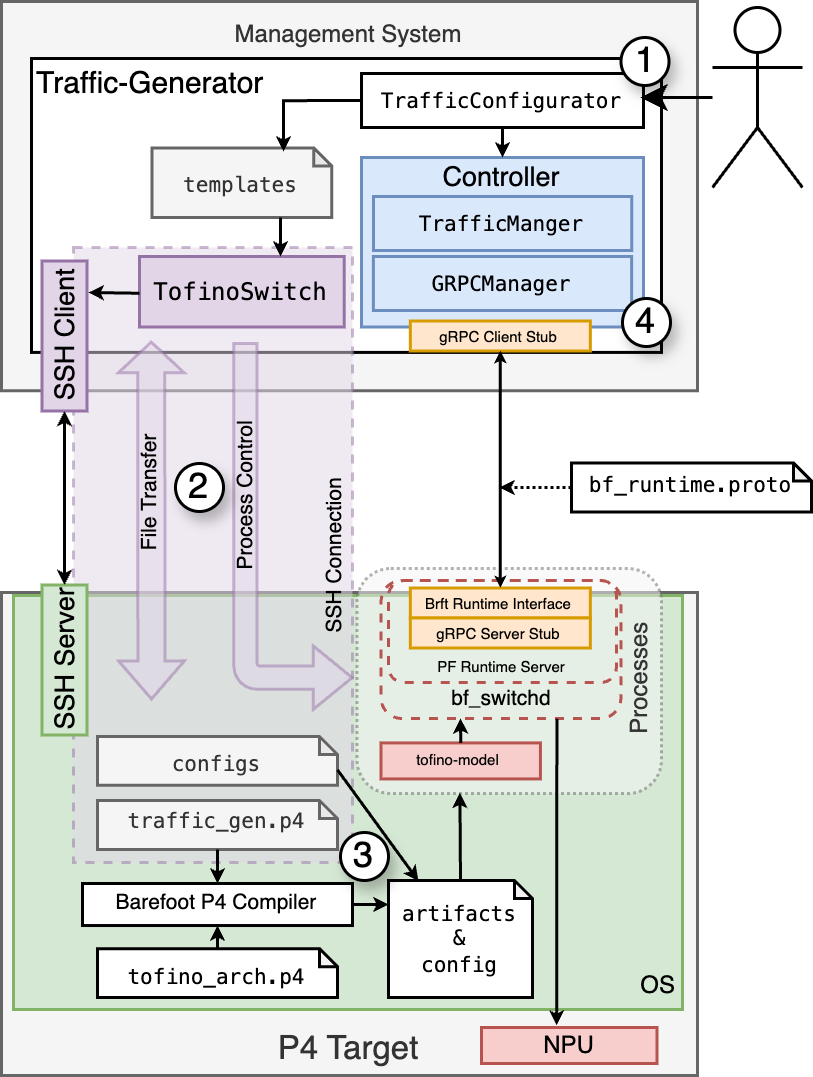

The diagram above was exported from draw.io. Its source (the exported page's mxGraphModel, read from the mxfile embedded in the PNG):
<mxGraphModel dx="934" dy="1428" grid="1" gridSize="10" guides="1" tooltips="1" connect="1" arrows="1" fold="1" page="1" pageScale="1" pageWidth="827" pageHeight="1169" math="0" shadow="0">
  <root>
    <mxCell id="0" />
    <mxCell id="1" parent="0" />
    <mxCell id="2" value="&lt;font style=&quot;font-size: 8px;&quot;&gt;Management System&lt;/font&gt;" style="rounded=0;whiteSpace=wrap;html=1;verticalAlign=top;fontSize=7;spacingTop=0;align=center;fillColor=#f5f5f5;fontColor=#333333;strokeColor=#666666;" vertex="1" parent="1">
      <mxGeometry x="2490" y="688" width="232" height="129.75" as="geometry" />
    </mxCell>
    <mxCell id="3" value="Traffic-Generator" style="rounded=0;whiteSpace=wrap;html=1;verticalAlign=top;align=left;fontSize=10;spacingTop=-5;" vertex="1" parent="1">
      <mxGeometry x="2500" y="707" width="210" height="97.97" as="geometry" />
    </mxCell>
    <mxCell id="4" value="&lt;font style=&quot;font-size: 11px;&quot;&gt;P4 Target&lt;/font&gt;" style="rounded=0;whiteSpace=wrap;html=1;verticalAlign=bottom;fontSize=7;spacingTop=0;align=center;fillColor=#f5f5f5;fontColor=#333333;strokeColor=#666666;" vertex="1" parent="1">
      <mxGeometry x="2490" y="885" width="232" height="161" as="geometry" />
    </mxCell>
    <mxCell id="5" value="&lt;font style=&quot;font-size: 8px;&quot;&gt;OS&lt;/font&gt;" style="rounded=0;whiteSpace=wrap;html=1;spacingTop=-2;fontSize=6;align=right;verticalAlign=bottom;fillColor=#d5e8d4;strokeColor=#82b366;" vertex="1" parent="1">
      <mxGeometry x="2494" y="886" width="223" height="138" as="geometry" />
    </mxCell>
    <mxCell id="6" value="Processes" style="rounded=1;whiteSpace=wrap;html=1;strokeColor=#666666;fillColor=#f5f5f5;dashed=1;dashPattern=1 1;horizontal=0;verticalAlign=bottom;fontSize=8;fontColor=#333333;opacity=50;" vertex="1" parent="1">
      <mxGeometry x="2608.5" y="877" width="101.5" height="75" as="geometry" />
    </mxCell>
    <mxCell id="7" value="bf_switchd" style="rounded=1;whiteSpace=wrap;html=1;fillColor=none;dashed=1;strokeColor=#b85450;verticalAlign=bottom;fontSize=7;" vertex="1" parent="1">
      <mxGeometry x="2616.5" y="881" width="80" height="46" as="geometry" />
    </mxCell>
    <mxCell id="8" value="PF Runtime Server" style="rounded=1;whiteSpace=wrap;fillColor=none;dashed=1;fontSize=5;verticalAlign=bottom;strokeColor=#b85450;" vertex="1" parent="1">
      <mxGeometry x="2619" y="881" width="76" height="34" as="geometry" />
    </mxCell>
    <mxCell id="9" value="Brft Runtime Interface" style="rounded=0;whiteSpace=wrap;html=1;fontSize=5;spacingBottom=2;fillColor=#ffe6cc;strokeColor=#d79b00;" vertex="1" parent="1">
      <mxGeometry x="2626.2799999999997" y="883.5" width="60" height="10" as="geometry" />
    </mxCell>
    <mxCell id="10" value="gRPC Server Stub" style="rounded=0;whiteSpace=wrap;html=1;fontSize=5;spacingBottom=0;spacingTop=-2;fillColor=#ffe6cc;strokeColor=#d79b00;" vertex="1" parent="1">
      <mxGeometry x="2626.2799999999997" y="893.5" width="60" height="10" as="geometry" />
    </mxCell>
    <mxCell id="11" value="SSH Connection" style="rounded=0;whiteSpace=wrap;html=1;fillColor=#e1d5e7;dashed=1;horizontal=0;verticalAlign=bottom;fontSize=7;strokeColor=#9673a6;opacity=50;" vertex="1" parent="1">
      <mxGeometry x="2514" y="770" width="93" height="205" as="geometry" />
    </mxCell>
    <mxCell id="12" value="Controller" style="rounded=0;whiteSpace=wrap;html=1;fontSize=9;verticalAlign=top;spacingTop=-5;fillColor=#dae8fc;strokeColor=#6c8ebf;" vertex="1" parent="1">
      <mxGeometry x="2610" y="740" width="94" height="56.5" as="geometry" />
    </mxCell>
    <mxCell id="13" value="gRPC Client Stub" style="rounded=0;whiteSpace=wrap;html=1;fontSize=5;spacingBottom=0;spacingTop=-2;fillColor=#ffe6cc;strokeColor=#d79b00;" vertex="1" parent="1">
      <mxGeometry x="2626.2799999999997" y="794.5000000000001" width="60" height="10" as="geometry" />
    </mxCell>
    <mxCell id="14" value="" style="endArrow=classic;startArrow=classic;html=1;rounded=0;entryX=0.5;entryY=1;entryDx=0;entryDy=0;exitX=0.5;exitY=0;exitDx=0;exitDy=0;endSize=1;startSize=1;" edge="1" source="9" target="13" parent="1">
      <mxGeometry width="50" height="50" relative="1" as="geometry">
        <mxPoint x="2634" y="940" as="sourcePoint" />
        <mxPoint x="2684" y="890" as="targetPoint" />
      </mxGeometry>
    </mxCell>
    <mxCell id="15" value="SSH Client" style="rounded=0;whiteSpace=wrap;html=1;fontSize=9;rotation=-90;fillColor=#e1d5e7;strokeColor=#9673a6;" vertex="1" parent="1">
      <mxGeometry x="2486" y="792" width="50" height="15" as="geometry" />
    </mxCell>
    <mxCell id="16" value="&lt;pre style=&quot;font-size: 7px;&quot;&gt;&lt;font style=&quot;font-size: 7px;&quot;&gt;traffic_gen.p4&lt;/font&gt;&lt;/pre&gt;" style="shape=note;whiteSpace=wrap;html=1;backgroundOutline=1;darkOpacity=0.05;size=6;fontSize=7;fillColor=#f5f5f5;fontColor=#333333;strokeColor=#666666;" vertex="1" parent="1">
      <mxGeometry x="2522.01" y="954.36" width="80" height="16.27" as="geometry" />
    </mxCell>
    <mxCell id="17" value="SSH Server" style="rounded=0;whiteSpace=wrap;html=1;fontSize=9;rotation=-90;fillColor=#d5e8d4;strokeColor=#82b366;" vertex="1" parent="1">
      <mxGeometry x="2486" y="900" width="50" height="15" as="geometry" />
    </mxCell>
    <mxCell id="18" value="Barefoot P4 Compiler" style="rounded=0;whiteSpace=wrap;html=1;verticalAlign=middle;fontSize=7;spacingTop=0;" vertex="1" parent="1">
      <mxGeometry x="2517" y="981.9973737373738" width="90" height="14.012626262626265" as="geometry" />
    </mxCell>
    <mxCell id="19" value="&lt;pre&gt;&lt;font style=&quot;font-size: 7px;&quot;&gt;tofino_arch.p4&lt;/font&gt;&lt;/pre&gt;" style="shape=note;whiteSpace=wrap;html=1;backgroundOutline=1;darkOpacity=0.05;size=6;" vertex="1" parent="1">
      <mxGeometry x="2522.0200000000004" y="1003.73" width="79.99" height="16.27" as="geometry" />
    </mxCell>
    <mxCell id="20" value="&lt;span style=&quot;font-size: 8px;&quot;&gt;NPU&lt;/span&gt;" style="rounded=0;whiteSpace=wrap;html=1;spacingTop=-2;fillColor=#f8cecc;strokeColor=#b85450;" vertex="1" parent="1">
      <mxGeometry x="2650" y="1030" width="58.5" height="12" as="geometry" />
    </mxCell>
    <mxCell id="21" value="&lt;pre&gt;&lt;font style=&quot;font-size: 7px;&quot;&gt;configs&lt;/font&gt;&lt;/pre&gt;" style="shape=note;whiteSpace=wrap;html=1;backgroundOutline=1;darkOpacity=0.05;size=6;fillColor=#f5f5f5;fontColor=#333333;strokeColor=#666666;" vertex="1" parent="1">
      <mxGeometry x="2522.01" y="933" width="80" height="16.27" as="geometry" />
    </mxCell>
    <mxCell id="22" value="" style="endArrow=none;html=1;rounded=0;exitX=0.428;exitY=-0.053;exitDx=0;exitDy=0;entryX=0.733;entryY=1.002;entryDx=0;entryDy=0;entryPerimeter=0;exitPerimeter=0;endSize=2;startArrow=classic;startFill=1;endFill=0;startSize=2;" edge="1" source="20" target="7" parent="1">
      <mxGeometry width="50" height="50" relative="1" as="geometry">
        <mxPoint x="2620" y="1100" as="sourcePoint" />
        <mxPoint x="2670" y="1050" as="targetPoint" />
      </mxGeometry>
    </mxCell>
    <mxCell id="23" value="" style="html=1;shadow=0;dashed=0;align=center;verticalAlign=middle;shape=mxgraph.arrows2.bendArrow;dy=3.88;dx=13;notch=0;arrowHead=21.23;rounded=1;fillColor=#e1d5e7;rotation=-180;flipV=0;flipH=1;opacity=50;strokeColor=#9673a6;" vertex="1" parent="1">
      <mxGeometry x="2567.44" y="802" width="39.44" height="122" as="geometry" />
    </mxCell>
    <mxCell id="24" value="" style="endArrow=classic;html=1;rounded=0;exitX=0.5;exitY=1;exitDx=0;exitDy=0;exitPerimeter=0;entryX=0.5;entryY=0;entryDx=0;entryDy=0;endSize=2;" edge="1" source="16" target="18" parent="1">
      <mxGeometry width="50" height="50" relative="1" as="geometry">
        <mxPoint x="2500" y="1110" as="sourcePoint" />
        <mxPoint x="2550" y="1060" as="targetPoint" />
      </mxGeometry>
    </mxCell>
    <mxCell id="25" value="" style="endArrow=classic;html=1;rounded=0;endSize=2;" edge="1" source="19" target="18" parent="1">
      <mxGeometry width="50" height="50" relative="1" as="geometry">
        <mxPoint x="2550" y="1100" as="sourcePoint" />
        <mxPoint x="2600" y="1050" as="targetPoint" />
      </mxGeometry>
    </mxCell>
    <mxCell id="26" value="tofino-model" style="rounded=0;whiteSpace=wrap;html=1;fontSize=5;spacingBottom=2;fillColor=#f8cecc;strokeColor=#b85450;rotation=0;" vertex="1" parent="1">
      <mxGeometry x="2616.5" y="935.14" width="53.14" height="12" as="geometry" />
    </mxCell>
    <mxCell id="27" value="&lt;pre style=&quot;font-size: 7px;&quot;&gt;&lt;font style=&quot;font-size: 7px;&quot;&gt;artifacts&lt;br/&gt;&lt;/font&gt;&amp;amp;&lt;br/&gt;config&lt;/pre&gt;" style="shape=note;whiteSpace=wrap;html=1;backgroundOutline=1;darkOpacity=0.05;size=6;fontSize=7;" vertex="1" parent="1">
      <mxGeometry x="2619" y="981" width="48" height="39" as="geometry" />
    </mxCell>
    <mxCell id="28" value="" style="endArrow=classic;html=1;rounded=0;exitX=1;exitY=0.5;exitDx=0;exitDy=0;endSize=2;" edge="1" source="18" parent="1">
      <mxGeometry width="50" height="50" relative="1" as="geometry">
        <mxPoint x="2580" y="1050" as="sourcePoint" />
        <mxPoint x="2619" y="989" as="targetPoint" />
      </mxGeometry>
    </mxCell>
    <mxCell id="29" value="" style="endArrow=classic;html=1;rounded=0;exitX=0.5;exitY=0;exitDx=0;exitDy=0;endSize=2;" edge="1" source="26" parent="1">
      <mxGeometry width="50" height="50" relative="1" as="geometry">
        <mxPoint x="2640" y="990" as="sourcePoint" />
        <mxPoint x="2643" y="927" as="targetPoint" />
      </mxGeometry>
    </mxCell>
    <mxCell id="30" value="&lt;pre style=&quot;font-size: 7px;&quot;&gt;&lt;font style=&quot;font-size: 7px;&quot;&gt;bf_runtime.proto&lt;/font&gt;&lt;/pre&gt;" style="shape=note;whiteSpace=wrap;html=1;backgroundOutline=1;darkOpacity=0.05;size=6;fontSize=7;" vertex="1" parent="1">
      <mxGeometry x="2680" y="841.86" width="80" height="16.27" as="geometry" />
    </mxCell>
    <mxCell id="31" value="" style="endArrow=classic;html=1;rounded=0;exitX=0;exitY=0.5;exitDx=0;exitDy=0;exitPerimeter=0;endSize=2;dashed=1;dashPattern=1 1;" edge="1" source="30" parent="1">
      <mxGeometry width="50" height="50" relative="1" as="geometry">
        <mxPoint x="2700" y="880" as="sourcePoint" />
        <mxPoint x="2656" y="850" as="targetPoint" />
      </mxGeometry>
    </mxCell>
    <mxCell id="32" value="Process Control" style="text;html=1;align=center;verticalAlign=middle;whiteSpace=wrap;rounded=0;rotation=-90;fontSize=7;spacingBottom=0;spacingTop=0;" vertex="1" parent="1">
      <mxGeometry x="2525" y="845" width="94" height="16" as="geometry" />
    </mxCell>
    <mxCell id="33" value="&lt;pre&gt;&lt;font style=&quot;font-size: 8px;&quot;&gt;TofinoSwitch&lt;/font&gt;&lt;/pre&gt;" style="rounded=0;whiteSpace=wrap;html=1;fontSize=10;fillColor=#e1d5e7;strokeColor=#9673a6;spacingTop=-1;" vertex="1" parent="1">
      <mxGeometry x="2536" y="773" width="68.24" height="23.5" as="geometry" />
    </mxCell>
    <mxCell id="34" value="" style="endArrow=classic;html=1;rounded=0;exitX=0;exitY=0.5;exitDx=0;exitDy=0;endSize=2;" edge="1" parent="1">
      <mxGeometry width="50" height="50" relative="1" as="geometry">
        <mxPoint x="2536" y="785.2499999999999" as="sourcePoint" />
        <mxPoint x="2519" y="785" as="targetPoint" />
      </mxGeometry>
    </mxCell>
    <mxCell id="35" value="" style="endArrow=classic;startArrow=classic;html=1;rounded=0;entryX=0;entryY=0.5;entryDx=0;entryDy=0;exitX=1;exitY=0.5;exitDx=0;exitDy=0;endSize=2;startSize=2;" edge="1" source="17" target="15" parent="1">
      <mxGeometry width="50" height="50" relative="1" as="geometry">
        <mxPoint x="2430" y="900" as="sourcePoint" />
        <mxPoint x="2480" y="850" as="targetPoint" />
      </mxGeometry>
    </mxCell>
    <mxCell id="36" value="" style="endArrow=classic;html=1;rounded=0;exitX=0;exitY=0;exitDx=80;exitDy=11.135;exitPerimeter=0;entryX=0.208;entryY=0.005;entryDx=0;entryDy=0;entryPerimeter=0;elbow=vertical;endSize=2;" edge="1" source="21" target="27" parent="1">
      <mxGeometry width="50" height="50" relative="1" as="geometry">
        <mxPoint x="2620" y="960" as="sourcePoint" />
        <mxPoint x="2670" y="910" as="targetPoint" />
      </mxGeometry>
    </mxCell>
    <mxCell id="37" value="&lt;pre&gt;&lt;font style=&quot;font-size: 7px;&quot;&gt;TrafficConfigurator&lt;/font&gt;&lt;/pre&gt;" style="rounded=0;whiteSpace=wrap;html=1;fontSize=10;spacingTop=-2;" vertex="1" parent="1">
      <mxGeometry x="2610" y="712" width="94" height="18" as="geometry" />
    </mxCell>
    <mxCell id="38" value="&lt;pre&gt;&lt;font style=&quot;font-size: 7px;&quot;&gt;templates&lt;/font&gt;&lt;/pre&gt;" style="shape=note;whiteSpace=wrap;html=1;backgroundOutline=1;darkOpacity=0.05;size=6;fillColor=#f5f5f5;fontColor=#333333;strokeColor=#666666;" vertex="1" parent="1">
      <mxGeometry x="2540.18" y="736.81" width="59.88" height="23.19" as="geometry" />
    </mxCell>
    <mxCell id="39" value="" style="endArrow=classic;html=1;rounded=0;exitX=0;exitY=0.5;exitDx=0;exitDy=0;entryX=0.732;entryY=0.051;entryDx=0;entryDy=0;entryPerimeter=0;edgeStyle=orthogonalEdgeStyle;endSize=2;" edge="1" source="37" target="38" parent="1">
      <mxGeometry width="50" height="50" relative="1" as="geometry">
        <mxPoint x="2610" y="770" as="sourcePoint" />
        <mxPoint x="2660" y="720" as="targetPoint" />
      </mxGeometry>
    </mxCell>
    <mxCell id="40" value="" style="endArrow=classic;html=1;rounded=0;endSize=2;" edge="1" parent="1">
      <mxGeometry width="50" height="50" relative="1" as="geometry">
        <mxPoint x="2583" y="760" as="sourcePoint" />
        <mxPoint x="2583" y="773" as="targetPoint" />
      </mxGeometry>
    </mxCell>
    <mxCell id="41" value="&lt;pre&gt;&lt;font style=&quot;font-size: 7px;&quot;&gt;GRPCManager&lt;/font&gt;&lt;/pre&gt;" style="rounded=0;whiteSpace=wrap;html=1;fontSize=10;spacingTop=-2;fillColor=#dae8fc;strokeColor=#6c8ebf;" vertex="1" parent="1">
      <mxGeometry x="2613.96" y="773" width="86.08" height="18" as="geometry" />
    </mxCell>
    <mxCell id="42" value="&lt;pre&gt;&lt;font style=&quot;font-size: 7px;&quot;&gt;TrafficManger&lt;/font&gt;&lt;/pre&gt;" style="rounded=0;whiteSpace=wrap;html=1;fontSize=10;spacingTop=-2;fillColor=#dae8fc;strokeColor=#6c8ebf;" vertex="1" parent="1">
      <mxGeometry x="2614" y="753" width="86.08" height="18" as="geometry" />
    </mxCell>
    <mxCell id="43" value="" style="endArrow=classic;html=1;rounded=0;exitX=0.5;exitY=1;exitDx=0;exitDy=0;entryX=0.5;entryY=0;entryDx=0;entryDy=0;endSize=2;" edge="1" source="37" target="12" parent="1">
      <mxGeometry width="50" height="50" relative="1" as="geometry">
        <mxPoint x="2670" y="720" as="sourcePoint" />
        <mxPoint x="2720" y="670" as="targetPoint" />
      </mxGeometry>
    </mxCell>
    <mxCell id="44" value="" style="endArrow=classic;html=1;rounded=0;exitX=0.5;exitY=0;exitDx=0;exitDy=0;exitPerimeter=0;entryX=0.338;entryY=0.997;entryDx=0;entryDy=0;entryPerimeter=0;endSize=2;" edge="1" source="27" target="6" parent="1">
      <mxGeometry width="50" height="50" relative="1" as="geometry">
        <mxPoint x="2660" y="990" as="sourcePoint" />
        <mxPoint x="2710" y="940" as="targetPoint" />
      </mxGeometry>
    </mxCell>
    <mxCell id="45" value="2" style="ellipse;whiteSpace=wrap;html=1;aspect=fixed;shadow=1;" vertex="1" parent="1">
      <mxGeometry x="2548" y="842" width="16" height="16" as="geometry" />
    </mxCell>
    <mxCell id="46" value="3" style="ellipse;whiteSpace=wrap;html=1;aspect=fixed;shadow=1;" vertex="1" parent="1">
      <mxGeometry x="2603" y="965" width="16" height="16" as="geometry" />
    </mxCell>
    <mxCell id="47" value="4" style="ellipse;whiteSpace=wrap;html=1;aspect=fixed;shadow=1;" vertex="1" parent="1">
      <mxGeometry x="2697" y="787" width="16" height="16" as="geometry" />
    </mxCell>
    <mxCell id="48" value="" style="shape=flexArrow;endArrow=classic;startArrow=classic;html=1;rounded=0;width=9.038461538461538;endSize=3.088461538461538;endWidth=11.915680473372781;startSize=3.9;startWidth=11.915680473372781;opacity=50;fillColor=#e1d5e7;strokeColor=#9673a6;" edge="1" parent="1">
      <mxGeometry width="100" height="100" relative="1" as="geometry">
        <mxPoint x="2540" y="921" as="sourcePoint" />
        <mxPoint x="2539.9" y="801" as="targetPoint" />
        <Array as="points" />
      </mxGeometry>
    </mxCell>
    <mxCell id="49" value="" style="shape=umlActor;verticalLabelPosition=bottom;verticalAlign=top;html=1;outlineConnect=0;" vertex="1" parent="1">
      <mxGeometry x="2727" y="690" width="30" height="60" as="geometry" />
    </mxCell>
    <mxCell id="50" value="" style="endArrow=classic;html=1;rounded=0;startArrow=none;startFill=0;" edge="1" source="49" parent="1">
      <mxGeometry width="50" height="50" relative="1" as="geometry">
        <mxPoint x="2787" y="756" as="sourcePoint" />
        <mxPoint x="2703" y="720" as="targetPoint" />
      </mxGeometry>
    </mxCell>
    <mxCell id="51" value="1" style="ellipse;whiteSpace=wrap;html=1;aspect=fixed;shadow=1;" vertex="1" parent="1">
      <mxGeometry x="2696.5" y="700" width="16" height="16" as="geometry" />
    </mxCell>
    <mxCell id="52" value="File Transfer" style="text;html=1;align=center;verticalAlign=middle;whiteSpace=wrap;rounded=0;rotation=-90;fontSize=7;" vertex="1" parent="1">
      <mxGeometry x="2493" y="849" width="94" height="6" as="geometry" />
    </mxCell>
  </root>
</mxGraphModel>